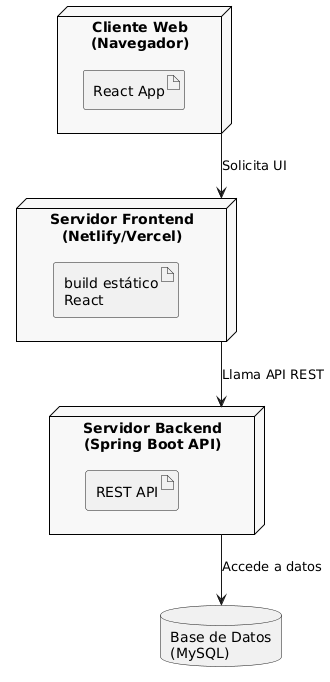

The diagram above was rendered by PlantUML. Its source (embedded in the PNG):
@startuml
skinparam node {
  BackgroundColor #F8F8F8
  BorderColor Black
}

' Nodos
node "Cliente Web\n(Navegador)" as Client {
  artifact "React App"
}

node "Servidor Frontend\n(Netlify/Vercel)" as Frontend {
  artifact "build estático\nReact"
}

node "Servidor Backend\n(Spring Boot API)" as Backend {
  artifact "REST API"
}

database "Base de Datos\n(MySQL)" as DB

' Conexiones
Client --> Frontend : Solicita UI
Frontend --> Backend : Llama API REST
Backend --> DB : Accede a datos
@enduml